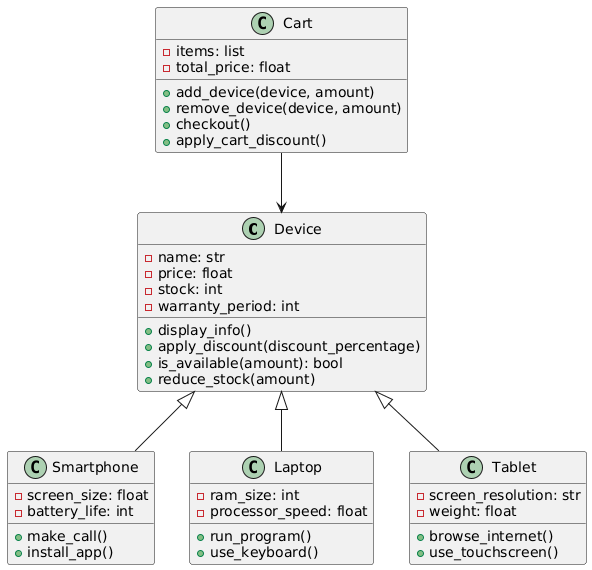

The diagram above was rendered by PlantUML. Its source (embedded in the PNG):
@startuml
class Device {
    - name: str
    - price: float
    - stock: int
    - warranty_period: int
    + display_info()
    + apply_discount(discount_percentage)
    + is_available(amount): bool
    + reduce_stock(amount)
}

class Smartphone {
    - screen_size: float
    - battery_life: int
    + make_call()
    + install_app()
}

class Laptop {
    - ram_size: int
    - processor_speed: float
    + run_program()
    + use_keyboard()
}

class Tablet {
    - screen_resolution: str
    - weight: float
    + browse_internet()
    + use_touchscreen()
}

class Cart {
    - items: list
    - total_price: float
    + add_device(device, amount)
    + remove_device(device, amount)
    + checkout()
    + apply_cart_discount()
}

Device <|-- Smartphone
Device <|-- Laptop
Device <|-- Tablet
Cart --> Device
@enduml